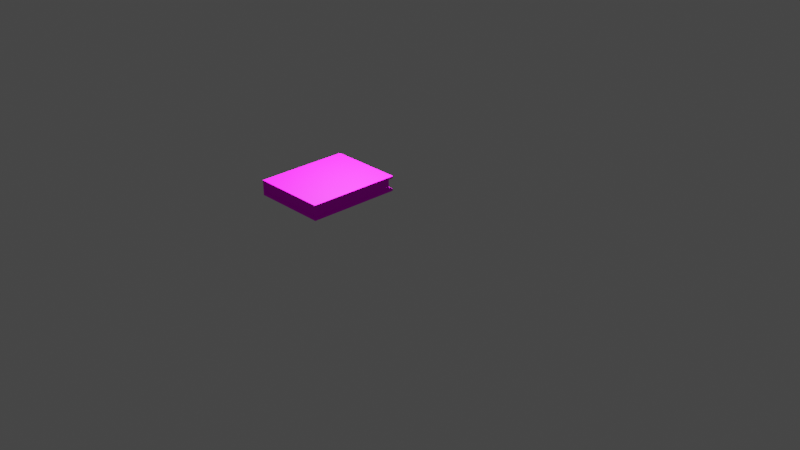 # Source: book.blend  (saved by Blender 2.82.7; exported with 4.5.12 LTS)
import bpy
from mathutils import Matrix  # noqa: F401  (used for matrix-valued properties, if any)

bpy.ops.wm.read_factory_settings(use_empty=True)
scene = bpy.context.scene
scene.name = 'Scene'

# ---- collections
col_collection = bpy.data.collections.new('Collection'); scene.collection.children.link(col_collection)

# ---- images (referenced by path relative to the original .blend; pixels are not part of the script)
import os
ASSET_DIR = os.environ.get("B2B_ASSET_DIR", "")  # directory of the original .blend (textures are referenced by path, not embedded)
HERE = os.path.dirname(os.path.abspath(__file__))  # packed textures are extracted next to this script under _unpacked/

def load_image(name, relpath, width, height, colorspace="sRGB"):
    """Load a texture the original file referenced (path relative to the .blend, or extracted next to this script)."""
    p = next((c for c in (os.path.join(HERE, relpath), os.path.join(ASSET_DIR, relpath)) if relpath and os.path.exists(c)), "")
    if p:
        img = bpy.data.images.load(p, check_existing=True)
        img.name = name
    else:  # same state as the original file: an image datablock whose file is absent (Cycles renders it pink)
        img = bpy.data.images.new(name, width, height)
        img.source = "FILE"
        img.filepath = "//" + (relpath or name)
    img.colorspace_settings.name = colorspace
    return img
img_booktexture_3_png = load_image('BookTexture_3.png', 'BookTexture_3.png', 1024, 1024, 'sRGB')

# ---- materials (node trees are filled in below, after node groups)
mat_material_001 = bpy.data.materials.new('Material.001')
mat_material_001.alpha_threshold = 0.0
mat_material_001.use_transparent_shadow = False
mat_material_001.line_color = (0.0, 0.0, 0.0, 1.0)

# ---- material node trees
mat_material_001.use_nodes = True; mat_material_001.node_tree.nodes.clear()
_N = mat_material_001.node_tree.nodes; _L = mat_material_001.node_tree.links
n0 = _N.new('ShaderNodeOutputMaterial'); n0.name = 'Material Output'; n0.location = (300, 300)
n1 = _N.new('ShaderNodeBsdfPrincipled'); n1.name = 'Principled BSDF'; n1.location = (10, 300)
n1.distribution = 'GGX'
n1.subsurface_method = 'BURLEY'
n1.inputs[2].default_value = 0.8416
n1.inputs[3].default_value = 1.45
n1.inputs[13].default_value = 0.1688
n1.inputs[27].default_value = (0.0, 0.0, 0.0, 1.0)
n1.inputs[28].default_value = 1.0
n2 = _N.new('ShaderNodeTexImage'); n2.name = 'Image Texture'; n2.location = (-350, 255)
n2.image = img_booktexture_3_png
_L.new(n1.outputs[0], n0.inputs[0])
_L.new(n2.outputs[0], n1.inputs[0])
n0.is_active_output = True

# ---- world
world_world = bpy.data.worlds.new('World'); scene.world = world_world
world_world.use_nodes = True; world_world.node_tree.nodes.clear()
_N = world_world.node_tree.nodes; _L = world_world.node_tree.links
n0 = _N.new('ShaderNodeOutputWorld'); n0.name = 'World Output'; n0.location = (300, 300)
n1 = _N.new('ShaderNodeBackground'); n1.name = 'Background'; n1.location = (10, 300)
n1.inputs[0].default_value = (0.05088, 0.05088, 0.05088, 1.0)
_L.new(n1.outputs[0], n0.inputs[0])
n0.is_active_output = True
world_world.color = (0.05088, 0.05088, 0.05088)
world_world.use_sun_shadow = False
world_world.sun_shadow_jitter_overblur = 0.0

# ---- cameras
cam_camera = bpy.data.cameras.new('Camera')
cam_camera.clip_end = 100.0
cam_camera.ortho_scale = 7.314

# ---- lights
light_light = bpy.data.lights.new('Light', 'POINT')
light_light.transmission_factor = 0.0
light_light.energy = 1000.0
light_light.shadow_soft_size = 0.1
light_light.shadow_maximum_resolution = 0.006
light_light.use_absolute_resolution = True

# ---- meshes
me_cube_001 = bpy.data.meshes.new('Cube.001')
me_cube_001.from_pydata([(0.9518, 0.9587, 1.0), (0.9518, 0.9587, -1.0), (0.9518, -0.9587, 1.0), (0.9518, -0.9587, -1.0), (-1.0, 0.9587, 1.0), (-1.0, 0.9587, -1.0), (-1.0, -0.9587, 1.0), (-1.0, -0.9587, -1.0), (-1.015, 1.015, -1.015), (-1.015, -1.015, -1.015), (1.015, 1.015, -1.015), (-1.015, -1.015, 1.015), (-1.015, 1.015, 1.015), (1.015, -1.015, 1.015), (1.015, 1.015, 1.015), (1.015, -1.015, -1.015), (-1.044, 1.016, -1.445), (-1.044, -1.016, -1.445), (1.016, 1.016, -1.445), (-1.044, -1.016, 1.445), (-1.044, 1.016, 1.445), (1.016, -1.016, 1.445), (1.016, 1.016, 1.445), (1.016, -1.016, -1.445)], [], [(5, 12, 4), (2, 7, 3), (0, 13, 2), (3, 10, 1), (0, 3, 1), (4, 1, 5), (9, 23, 15), (12, 22, 14), (8, 18, 16), (6, 9, 7), (1, 8, 5), (0, 12, 14), (3, 9, 15), (2, 11, 6), (20, 21, 22), (19, 16, 17), (18, 17, 16), (11, 21, 19), (11, 17, 9), (15, 18, 10), (14, 21, 13), (8, 20, 12), (5, 8, 12), (2, 6, 7), (0, 14, 13), (3, 15, 10), (0, 2, 3), (4, 0, 1), (9, 17, 23), (12, 20, 22), (8, 10, 18), (6, 11, 9), (1, 10, 8), (0, 4, 12), (3, 7, 9), (2, 13, 11), (20, 19, 21), (19, 20, 16), (18, 23, 17), (11, 13, 21), (11, 19, 17), (15, 23, 18), (14, 22, 21), (8, 16, 20)])
_uv = me_cube_001.uv_layers.new(name='UVMap')
_uv.uv.foreach_set('vector', [0.8446, 0.3431, 0.8517, 0.6021, 0.8446, 0.6002, 0.5119, 0.6359, 0.7581, 0.893, 0.5119, 0.893, 0.7674, 0.007218, 0.7755, 0.2609, 0.7674, 0.2537, 0.2643, 0.8896, 0.2563, 0.6359, 0.2643, 0.6431, 0.7581, 0.6359, 1.0, 0.893, 0.7581, 0.893, 0.0, 0.7429, 0.2462, 1.0, 7.519e-08, 1.0, 0.5161, 0.3162, 0.2599, 0.3714, 0.2601, 0.3162, 0.003746, 0.05525, 0.2599, 0.0, 0.2598, 0.05525, 0.003746, 0.3162, 0.2599, 0.3714, 9.023e-08, 0.3714, 0.8368, 0.259, 0.8297, 0.0, 0.8368, 0.001903, 0.2643, 0.6431, 0.5119, 0.6359, 0.5101, 0.6431, 0.7674, 0.007218, 0.5199, 0.0, 0.7755, 1.533e-08, 0.2643, 0.8896, 0.5119, 0.8968, 0.2563, 0.8968, 0.7674, 0.2537, 0.5199, 0.2609, 0.5216, 0.2537, 0.5233, 0.3402, 0.7796, 0.6046, 0.5233, 0.6046, 0.0, 0.3714, 0.2569, 0.717, 0.0006153, 0.717, 0.2563, 0.3714, 0.5126, 0.6359, 0.2563, 0.6359, 0.5161, 0.05525, 0.2599, 4.598e-08, 0.5199, 0.0, 0.5161, 0.05525, 0.5199, 0.3714, 0.5161, 0.3162, 0.7904, 0.3413, 0.8446, 0.6023, 0.7904, 0.6022, 0.7755, 0.0001247, 0.8297, 0.2612, 0.7755, 0.2611, 0.003746, 0.3162, 0.0, 9.196e-08, 0.003746, 0.05525, 0.8446, 0.3431, 0.8517, 0.3412, 0.8517, 0.6021, 0.5119, 0.6359, 0.7581, 0.6359, 0.7581, 0.893, 0.7674, 0.007218, 0.7755, 1.533e-08, 0.7755, 0.2609, 0.2643, 0.8896, 0.2563, 0.8968, 0.2563, 0.6359, 0.7581, 0.6359, 1.0, 0.6359, 1.0, 0.893, 0.0, 0.7429, 0.2462, 0.7429, 0.2462, 1.0, 0.5161, 0.3162, 0.5199, 0.3714, 0.2599, 0.3714, 0.003746, 0.05525, 0.0, 9.196e-08, 0.2599, 0.0, 0.003746, 0.3162, 0.2598, 0.3162, 0.2599, 0.3714, 0.8368, 0.259, 0.8297, 0.2609, 0.8297, 0.0, 0.2643, 0.6431, 0.2563, 0.6359, 0.5119, 0.6359, 0.7674, 0.007218, 0.5216, 0.007218, 0.5199, 0.0, 0.2643, 0.8896, 0.5101, 0.8896, 0.5119, 0.8968, 0.7674, 0.2537, 0.7755, 0.2609, 0.5199, 0.2609, 0.5233, 0.3402, 0.7796, 0.3402, 0.7796, 0.6046, 0.0, 0.3714, 0.2563, 0.3714, 0.2569, 0.717, 0.2563, 0.3714, 0.5126, 0.3714, 0.5126, 0.6359, 0.5161, 0.05525, 0.2601, 0.05525, 0.2599, 4.598e-08, 0.5161, 0.05525, 0.5199, 0.0, 0.5199, 0.3714, 0.7904, 0.3413, 0.8446, 0.3412, 0.8446, 0.6023, 0.7755, 0.0001247, 0.8297, 0.0, 0.8297, 0.2612, 0.003746, 0.3162, 9.023e-08, 0.3714, 0.0, 9.196e-08])
me_cube_001.materials.append(mat_material_001)
me_cube_001.use_remesh_preserve_volume = False
me_cube_001.use_remesh_preserve_attributes = False
me_cube_001.use_mirror_vertex_groups = False
me_cube_001.update()

# ---- objects
ob_light = bpy.data.objects.new('Light', light_light)
ob_camera = bpy.data.objects.new('Camera', cam_camera)
ob_cube_001 = bpy.data.objects.new('Cube.001', me_cube_001)

# ---- transforms, parenting, visibility, modifiers, constraints
ob_light.location = (-1.246, 0.5301, 1.533)
ob_light.rotation_euler = (0.6503, 0.05522, 1.866)
ob_light.lock_rotations_4d = False
ob_light.empty_display_type = 'ARROWS'
ob_light.color = (0.0, 0.0, 0.0, 0.0)
ob_light.lineart.crease_threshold = 0.0
ob_camera.location = (7.359, -6.926, 4.958)
ob_camera.rotation_euler = (1.109, 0.0, 0.8149)
ob_camera.lock_rotations_4d = False
ob_camera.empty_display_type = 'ARROWS'
ob_camera.color = (0.0, 0.0, 0.0, 0.0)
ob_camera.display_type = 'WIRE'
ob_camera.lineart.crease_threshold = 0.0
ob_cube_001.location = (-1.11, 0.0, 0.0)
ob_cube_001.scale = (0.4238, 0.5334, 0.06046)
ob_cube_001.lock_rotations_4d = False
ob_cube_001.empty_display_type = 'ARROWS'
ob_cube_001.lineart.crease_threshold = 0.0

# ---- collection membership
col_collection.objects.link(ob_light)
col_collection.objects.link(ob_camera)
col_collection.objects.link(ob_cube_001)

# ---- scene / render settings (as saved in the file)
scene.camera = ob_camera
scene.frame_start = 1; scene.frame_end = 250; scene.frame_set(1)
scene.render.engine = 'BLENDER_EEVEE_NEXT'
scene.cycles.use_denoising = False
scene.cycles.samples = 128
scene.cycles.sampling_pattern = 'TABULATED_SOBOL'
scene.cycles.use_adaptive_sampling = False
scene.cycles.use_light_tree = False
scene.view_settings.view_transform = 'Filmic'
bpy.context.view_layer.update()
